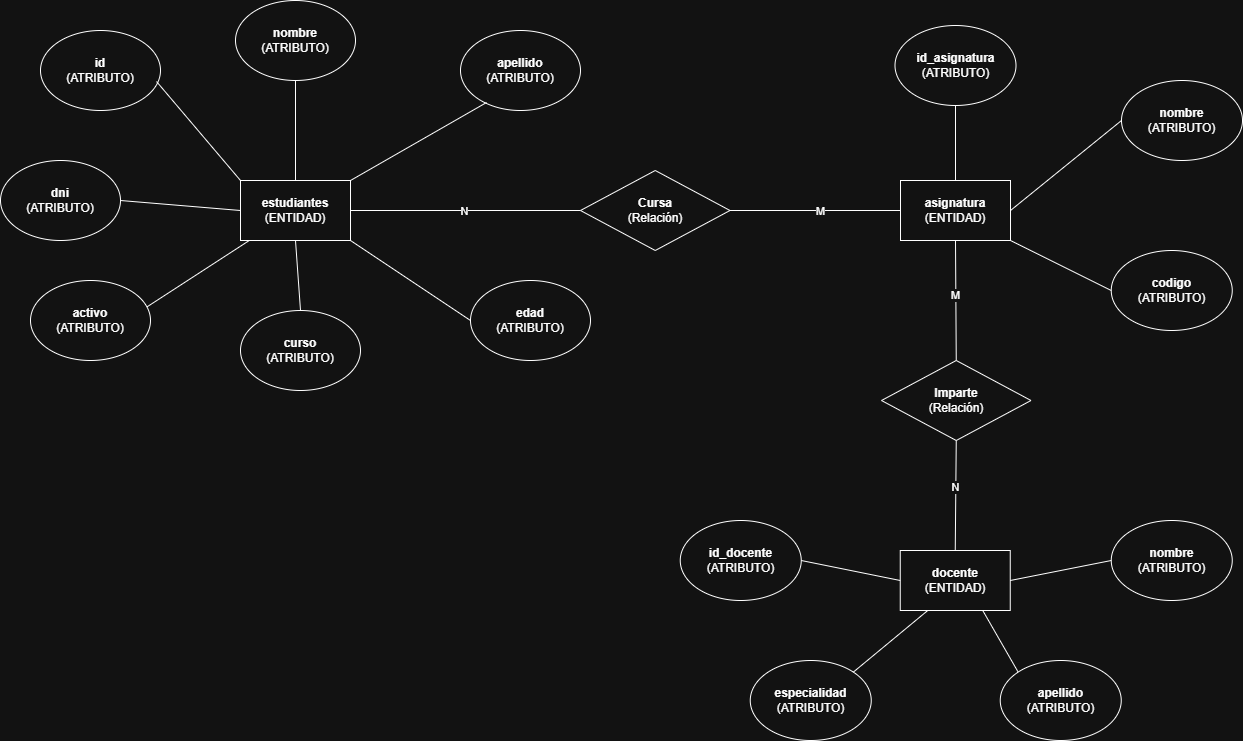

The diagram above was exported from draw.io. Its source (the exported page's mxGraphModel, read from the mxfile embedded in the PNG):
<mxGraphModel dx="1042" dy="535" grid="1" gridSize="10" guides="1" tooltips="1" connect="1" arrows="1" fold="1" page="0" pageScale="1" pageWidth="1169" pageHeight="827" math="0" shadow="0">
  <root>
    <mxCell id="0" />
    <mxCell id="1" parent="0" />
    <mxCell id="TjdtRjIE8eH7R_5Z9ngG-1" parent="1" style="rounded=0;whiteSpace=wrap;html=1;" value="" vertex="1">
      <mxGeometry height="60" width="110" x="360" y="300" as="geometry" />
    </mxCell>
    <mxCell id="TjdtRjIE8eH7R_5Z9ngG-2" parent="1" style="text;html=1;whiteSpace=wrap;strokeColor=none;fillColor=none;align=center;verticalAlign=middle;rounded=0;" value="&lt;div&gt;&lt;b&gt;estudiantes&lt;/b&gt;&lt;/div&gt;&lt;div&gt;(ENTIDAD)&lt;/div&gt;" vertex="1">
      <mxGeometry height="10" width="60" x="385" y="325" as="geometry" />
    </mxCell>
    <mxCell id="TjdtRjIE8eH7R_5Z9ngG-4" parent="1" style="ellipse;whiteSpace=wrap;html=1;" value="" vertex="1">
      <mxGeometry height="80" width="120" x="355" y="120" as="geometry" />
    </mxCell>
    <mxCell id="TjdtRjIE8eH7R_5Z9ngG-6" parent="1" style="text;html=1;whiteSpace=wrap;strokeColor=none;fillColor=none;align=center;verticalAlign=middle;rounded=0;" value="&lt;div&gt;&lt;b&gt;nombre&lt;/b&gt;&lt;/div&gt;&lt;div&gt;(ATRIBUTO)&lt;/div&gt;" vertex="1">
      <mxGeometry height="30" width="60" x="385" y="145" as="geometry" />
    </mxCell>
    <mxCell id="TjdtRjIE8eH7R_5Z9ngG-25" connectable="0" parent="1" style="group" value="" vertex="1">
      <mxGeometry height="80" width="120" x="620" y="175" as="geometry" />
    </mxCell>
    <mxCell id="TjdtRjIE8eH7R_5Z9ngG-28" connectable="0" parent="TjdtRjIE8eH7R_5Z9ngG-25" style="group" value="" vertex="1">
      <mxGeometry height="80" width="120" as="geometry" />
    </mxCell>
    <mxCell id="TjdtRjIE8eH7R_5Z9ngG-30" connectable="0" parent="TjdtRjIE8eH7R_5Z9ngG-28" style="group" value="" vertex="1">
      <mxGeometry height="80" width="120" x="-40" y="-25" as="geometry" />
    </mxCell>
    <mxCell id="TjdtRjIE8eH7R_5Z9ngG-19" parent="TjdtRjIE8eH7R_5Z9ngG-30" style="ellipse;whiteSpace=wrap;html=1;" value="" vertex="1">
      <mxGeometry height="80" width="120" as="geometry" />
    </mxCell>
    <mxCell id="TjdtRjIE8eH7R_5Z9ngG-20" parent="TjdtRjIE8eH7R_5Z9ngG-30" style="text;html=1;whiteSpace=wrap;strokeColor=none;fillColor=none;align=center;verticalAlign=middle;rounded=0;" value="&lt;div&gt;&lt;b&gt;apellido&lt;/b&gt;&lt;/div&gt;&lt;div&gt;(ATRIBUTO)&lt;/div&gt;" vertex="1">
      <mxGeometry height="30" width="60" x="30" y="25" as="geometry" />
    </mxCell>
    <mxCell id="TjdtRjIE8eH7R_5Z9ngG-26" connectable="0" parent="1" style="group" value="" vertex="1">
      <mxGeometry height="80" width="120" x="360" y="430" as="geometry" />
    </mxCell>
    <mxCell id="TjdtRjIE8eH7R_5Z9ngG-15" parent="TjdtRjIE8eH7R_5Z9ngG-26" style="ellipse;whiteSpace=wrap;html=1;" value="" vertex="1">
      <mxGeometry height="80" width="120" as="geometry" />
    </mxCell>
    <mxCell id="TjdtRjIE8eH7R_5Z9ngG-16" parent="TjdtRjIE8eH7R_5Z9ngG-26" style="text;html=1;whiteSpace=wrap;strokeColor=none;fillColor=none;align=center;verticalAlign=middle;rounded=0;" value="&lt;div&gt;&lt;b&gt;curso&lt;/b&gt;&lt;/div&gt;&lt;div&gt;(ATRIBUTO)&lt;/div&gt;" vertex="1">
      <mxGeometry height="30" width="60" x="30" y="25" as="geometry" />
    </mxCell>
    <mxCell id="TjdtRjIE8eH7R_5Z9ngG-29" connectable="0" parent="1" style="group" value="" vertex="1">
      <mxGeometry height="80" width="120" x="160" y="150" as="geometry" />
    </mxCell>
    <mxCell id="TjdtRjIE8eH7R_5Z9ngG-13" parent="TjdtRjIE8eH7R_5Z9ngG-29" style="ellipse;whiteSpace=wrap;html=1;" value="" vertex="1">
      <mxGeometry height="80" width="120" as="geometry" />
    </mxCell>
    <mxCell id="TjdtRjIE8eH7R_5Z9ngG-14" parent="TjdtRjIE8eH7R_5Z9ngG-29" style="text;html=1;whiteSpace=wrap;strokeColor=none;fillColor=none;align=center;verticalAlign=middle;rounded=0;" value="&lt;div&gt;&lt;b&gt;id&lt;/b&gt;&lt;/div&gt;&lt;div&gt;(ATRIBUTO)&lt;/div&gt;" vertex="1">
      <mxGeometry height="30" width="60" x="30" y="25" as="geometry" />
    </mxCell>
    <mxCell id="TjdtRjIE8eH7R_5Z9ngG-31" connectable="0" parent="1" style="group" value="" vertex="1">
      <mxGeometry height="80" width="120" x="590" y="400" as="geometry" />
    </mxCell>
    <mxCell id="TjdtRjIE8eH7R_5Z9ngG-17" parent="TjdtRjIE8eH7R_5Z9ngG-31" style="ellipse;whiteSpace=wrap;html=1;" value="" vertex="1">
      <mxGeometry height="80" width="120" as="geometry" />
    </mxCell>
    <mxCell id="TjdtRjIE8eH7R_5Z9ngG-18" parent="TjdtRjIE8eH7R_5Z9ngG-31" style="text;html=1;whiteSpace=wrap;strokeColor=none;fillColor=none;align=center;verticalAlign=middle;rounded=0;" value="&lt;div&gt;&lt;b&gt;edad&lt;/b&gt;&lt;/div&gt;&lt;div&gt;(ATRIBUTO)&lt;/div&gt;" vertex="1">
      <mxGeometry height="30" width="60" x="30" y="25" as="geometry" />
    </mxCell>
    <mxCell id="TjdtRjIE8eH7R_5Z9ngG-32" connectable="0" parent="1" style="group" value="" vertex="1">
      <mxGeometry height="80" width="120" x="120" y="280" as="geometry" />
    </mxCell>
    <mxCell id="TjdtRjIE8eH7R_5Z9ngG-7" parent="TjdtRjIE8eH7R_5Z9ngG-32" style="ellipse;whiteSpace=wrap;html=1;" value="" vertex="1">
      <mxGeometry height="80" width="120" as="geometry" />
    </mxCell>
    <mxCell id="TjdtRjIE8eH7R_5Z9ngG-8" parent="TjdtRjIE8eH7R_5Z9ngG-32" style="text;html=1;whiteSpace=wrap;strokeColor=none;fillColor=none;align=center;verticalAlign=middle;rounded=0;" value="&lt;div&gt;&lt;b&gt;dni&lt;/b&gt;&lt;/div&gt;&lt;div&gt;(ATRIBUTO)&lt;/div&gt;" vertex="1">
      <mxGeometry height="30" width="60" x="30" y="25" as="geometry" />
    </mxCell>
    <mxCell id="TjdtRjIE8eH7R_5Z9ngG-34" edge="1" parent="1" source="TjdtRjIE8eH7R_5Z9ngG-1" style="endArrow=none;html=1;rounded=0;entryX=1;entryY=0.5;entryDx=0;entryDy=0;exitX=0;exitY=0.5;exitDx=0;exitDy=0;" target="TjdtRjIE8eH7R_5Z9ngG-7" value="">
      <mxGeometry height="50" relative="1" width="50" as="geometry">
        <mxPoint x="390" y="350" as="sourcePoint" />
        <mxPoint x="440" y="300" as="targetPoint" />
      </mxGeometry>
    </mxCell>
    <mxCell id="TjdtRjIE8eH7R_5Z9ngG-35" edge="1" parent="1" source="TjdtRjIE8eH7R_5Z9ngG-1" style="endArrow=none;html=1;rounded=0;entryX=0.967;entryY=0.638;entryDx=0;entryDy=0;entryPerimeter=0;exitX=0;exitY=0;exitDx=0;exitDy=0;" target="TjdtRjIE8eH7R_5Z9ngG-13" value="">
      <mxGeometry height="50" relative="1" width="50" as="geometry">
        <mxPoint x="390" y="350" as="sourcePoint" />
        <mxPoint x="440" y="300" as="targetPoint" />
      </mxGeometry>
    </mxCell>
    <mxCell id="TjdtRjIE8eH7R_5Z9ngG-36" edge="1" parent="1" source="TjdtRjIE8eH7R_5Z9ngG-1" style="endArrow=none;html=1;rounded=0;entryX=0.5;entryY=1;entryDx=0;entryDy=0;exitX=0.5;exitY=0;exitDx=0;exitDy=0;" target="TjdtRjIE8eH7R_5Z9ngG-4" value="">
      <mxGeometry height="50" relative="1" width="50" as="geometry">
        <mxPoint x="390" y="350" as="sourcePoint" />
        <mxPoint x="440" y="300" as="targetPoint" />
      </mxGeometry>
    </mxCell>
    <mxCell id="TjdtRjIE8eH7R_5Z9ngG-37" edge="1" parent="1" source="TjdtRjIE8eH7R_5Z9ngG-1" style="endArrow=none;html=1;rounded=0;entryX=0.217;entryY=0.9;entryDx=0;entryDy=0;entryPerimeter=0;exitX=1;exitY=0;exitDx=0;exitDy=0;" target="TjdtRjIE8eH7R_5Z9ngG-19" value="">
      <mxGeometry height="50" relative="1" width="50" as="geometry">
        <mxPoint x="390" y="350" as="sourcePoint" />
        <mxPoint x="440" y="300" as="targetPoint" />
      </mxGeometry>
    </mxCell>
    <mxCell id="TjdtRjIE8eH7R_5Z9ngG-39" edge="1" parent="1" source="TjdtRjIE8eH7R_5Z9ngG-1" style="endArrow=none;html=1;rounded=0;entryX=0;entryY=0.5;entryDx=0;entryDy=0;exitX=1;exitY=1;exitDx=0;exitDy=0;" target="TjdtRjIE8eH7R_5Z9ngG-17" value="">
      <mxGeometry height="50" relative="1" width="50" as="geometry">
        <mxPoint x="390" y="350" as="sourcePoint" />
        <mxPoint x="440" y="300" as="targetPoint" />
      </mxGeometry>
    </mxCell>
    <mxCell id="TjdtRjIE8eH7R_5Z9ngG-40" edge="1" parent="1" source="TjdtRjIE8eH7R_5Z9ngG-15" style="endArrow=none;html=1;rounded=0;entryX=0.5;entryY=1;entryDx=0;entryDy=0;exitX=0.5;exitY=0;exitDx=0;exitDy=0;" target="TjdtRjIE8eH7R_5Z9ngG-1" value="">
      <mxGeometry height="50" relative="1" width="50" as="geometry">
        <mxPoint x="450" y="420" as="sourcePoint" />
        <mxPoint x="440" y="300" as="targetPoint" />
      </mxGeometry>
    </mxCell>
    <mxCell id="TjdtRjIE8eH7R_5Z9ngG-44" edge="1" parent="1" source="TjdtRjIE8eH7R_5Z9ngG-46" style="endArrow=none;html=1;rounded=0;exitX=0.95;exitY=0.35;exitDx=0;exitDy=0;exitPerimeter=0;" target="TjdtRjIE8eH7R_5Z9ngG-1" value="">
      <mxGeometry height="50" relative="1" width="50" as="geometry">
        <mxPoint x="230" y="440" as="sourcePoint" />
        <mxPoint x="440" y="300" as="targetPoint" />
      </mxGeometry>
    </mxCell>
    <mxCell id="TjdtRjIE8eH7R_5Z9ngG-45" connectable="0" parent="1" style="group" value="" vertex="1">
      <mxGeometry height="80" width="120" x="150" y="400" as="geometry" />
    </mxCell>
    <mxCell id="TjdtRjIE8eH7R_5Z9ngG-46" parent="TjdtRjIE8eH7R_5Z9ngG-45" style="ellipse;whiteSpace=wrap;html=1;" value="" vertex="1">
      <mxGeometry height="80" width="120" as="geometry" />
    </mxCell>
    <mxCell id="TjdtRjIE8eH7R_5Z9ngG-47" parent="TjdtRjIE8eH7R_5Z9ngG-45" style="text;html=1;whiteSpace=wrap;strokeColor=none;fillColor=none;align=center;verticalAlign=middle;rounded=0;" value="&lt;div&gt;&lt;b&gt;activo&lt;/b&gt;&lt;/div&gt;&lt;div&gt;(ATRIBUTO)&lt;/div&gt;" vertex="1">
      <mxGeometry height="30" width="60" x="30" y="25" as="geometry" />
    </mxCell>
    <mxCell id="TjdtRjIE8eH7R_5Z9ngG-53" parent="1" style="rounded=0;whiteSpace=wrap;html=1;" value="" vertex="1">
      <mxGeometry height="60" width="110" x="1020" y="300" as="geometry" />
    </mxCell>
    <mxCell id="TjdtRjIE8eH7R_5Z9ngG-54" parent="1" style="text;html=1;whiteSpace=wrap;strokeColor=none;fillColor=none;align=center;verticalAlign=middle;rounded=0;" value="&lt;div&gt;&lt;b&gt;asignatura&lt;/b&gt;&lt;/div&gt;&lt;div&gt;(ENTIDAD)&lt;/div&gt;" vertex="1">
      <mxGeometry height="10" width="60" x="1045" y="325" as="geometry" />
    </mxCell>
    <mxCell id="TjdtRjIE8eH7R_5Z9ngG-55" parent="1" style="ellipse;whiteSpace=wrap;html=1;" value="&lt;div&gt;&lt;b&gt;nombre&lt;/b&gt;&lt;/div&gt;&lt;div&gt;(ATRIBUTO)&lt;/div&gt;" vertex="1">
      <mxGeometry height="80" width="121" x="1241" y="200" as="geometry" />
    </mxCell>
    <mxCell id="TjdtRjIE8eH7R_5Z9ngG-56" parent="1" style="ellipse;whiteSpace=wrap;html=1;" value="&lt;div&gt;&lt;b&gt;codigo&lt;/b&gt;&lt;/div&gt;&lt;div&gt;(ATRIBUTO)&lt;/div&gt;" vertex="1">
      <mxGeometry height="80" width="121" x="1230.75" y="370" as="geometry" />
    </mxCell>
    <mxCell id="TjdtRjIE8eH7R_5Z9ngG-57" parent="1" style="ellipse;whiteSpace=wrap;html=1;" value="&lt;div&gt;&lt;b&gt;id_asignatura&lt;/b&gt;&lt;/div&gt;&lt;div&gt;(ATRIBUTO)&lt;/div&gt;" vertex="1">
      <mxGeometry height="80" width="121" x="1014.5" y="145" as="geometry" />
    </mxCell>
    <mxCell id="TjdtRjIE8eH7R_5Z9ngG-58" parent="1" style="rounded=0;whiteSpace=wrap;html=1;" value="" vertex="1">
      <mxGeometry height="60" width="110" x="1019.75" y="670" as="geometry" />
    </mxCell>
    <mxCell id="TjdtRjIE8eH7R_5Z9ngG-59" parent="1" style="text;html=1;whiteSpace=wrap;strokeColor=none;fillColor=none;align=center;verticalAlign=middle;rounded=0;" value="&lt;div&gt;&lt;b&gt;docente&lt;/b&gt;&lt;/div&gt;&lt;div&gt;(ENTIDAD)&lt;/div&gt;" vertex="1">
      <mxGeometry height="10" width="60" x="1044.75" y="695" as="geometry" />
    </mxCell>
    <mxCell id="TjdtRjIE8eH7R_5Z9ngG-60" parent="1" style="ellipse;whiteSpace=wrap;html=1;" value="&lt;div&gt;&lt;b&gt;nombre&lt;/b&gt;&lt;/div&gt;&lt;div&gt;(ATRIBUTO)&lt;/div&gt;" vertex="1">
      <mxGeometry height="80" width="121" x="1230.75" y="640" as="geometry" />
    </mxCell>
    <mxCell id="TjdtRjIE8eH7R_5Z9ngG-61" parent="1" style="ellipse;whiteSpace=wrap;html=1;" value="&lt;div&gt;&lt;b&gt;especialidad&lt;/b&gt;&lt;/div&gt;&lt;div&gt;(ATRIBUTO)&lt;/div&gt;" vertex="1">
      <mxGeometry height="80" width="121" x="869.75" y="780" as="geometry" />
    </mxCell>
    <mxCell id="TjdtRjIE8eH7R_5Z9ngG-62" parent="1" style="ellipse;whiteSpace=wrap;html=1;" value="&lt;div&gt;&lt;b&gt;id_docente&lt;/b&gt;&lt;/div&gt;&lt;div&gt;(ATRIBUTO)&lt;/div&gt;" vertex="1">
      <mxGeometry height="80" width="121" x="799.75" y="640" as="geometry" />
    </mxCell>
    <mxCell id="TjdtRjIE8eH7R_5Z9ngG-68" parent="1" style="ellipse;whiteSpace=wrap;html=1;" value="&lt;div&gt;&lt;b&gt;apellido&lt;/b&gt;&lt;/div&gt;&lt;div&gt;(ATRIBUTO)&lt;/div&gt;" vertex="1">
      <mxGeometry height="80" width="121" x="1119.75" y="780" as="geometry" />
    </mxCell>
    <mxCell id="TjdtRjIE8eH7R_5Z9ngG-70" edge="1" parent="1" source="TjdtRjIE8eH7R_5Z9ngG-58" style="endArrow=none;html=1;rounded=0;exitX=1;exitY=0.5;exitDx=0;exitDy=0;entryX=0;entryY=0.5;entryDx=0;entryDy=0;" target="TjdtRjIE8eH7R_5Z9ngG-60" value="">
      <mxGeometry height="50" relative="1" width="50" as="geometry">
        <mxPoint x="1139.75" y="750" as="sourcePoint" />
        <mxPoint x="1189.75" y="700" as="targetPoint" />
      </mxGeometry>
    </mxCell>
    <mxCell id="TjdtRjIE8eH7R_5Z9ngG-72" edge="1" parent="1" source="TjdtRjIE8eH7R_5Z9ngG-58" style="endArrow=none;html=1;rounded=0;exitX=0.75;exitY=1;exitDx=0;exitDy=0;entryX=0;entryY=0;entryDx=0;entryDy=0;" target="TjdtRjIE8eH7R_5Z9ngG-68" value="">
      <mxGeometry height="50" relative="1" width="50" as="geometry">
        <mxPoint x="1139.75" y="750" as="sourcePoint" />
        <mxPoint x="1189.75" y="700" as="targetPoint" />
      </mxGeometry>
    </mxCell>
    <mxCell id="TjdtRjIE8eH7R_5Z9ngG-73" edge="1" parent="1" source="TjdtRjIE8eH7R_5Z9ngG-61" style="endArrow=none;html=1;rounded=0;exitX=1;exitY=0;exitDx=0;exitDy=0;entryX=0.25;entryY=1;entryDx=0;entryDy=0;" target="TjdtRjIE8eH7R_5Z9ngG-58" value="">
      <mxGeometry height="50" relative="1" width="50" as="geometry">
        <mxPoint x="1139.75" y="750" as="sourcePoint" />
        <mxPoint x="1189.75" y="700" as="targetPoint" />
      </mxGeometry>
    </mxCell>
    <mxCell id="TjdtRjIE8eH7R_5Z9ngG-74" edge="1" parent="1" source="TjdtRjIE8eH7R_5Z9ngG-62" style="endArrow=none;html=1;rounded=0;exitX=1;exitY=0.5;exitDx=0;exitDy=0;entryX=0;entryY=0.5;entryDx=0;entryDy=0;" target="TjdtRjIE8eH7R_5Z9ngG-58" value="">
      <mxGeometry height="50" relative="1" width="50" as="geometry">
        <mxPoint x="917.75" y="720" as="sourcePoint" />
        <mxPoint x="1034.75" y="670" as="targetPoint" />
      </mxGeometry>
    </mxCell>
    <mxCell id="TjdtRjIE8eH7R_5Z9ngG-77" edge="1" parent="1" source="TjdtRjIE8eH7R_5Z9ngG-53" style="endArrow=none;html=1;rounded=0;entryX=0.5;entryY=1;entryDx=0;entryDy=0;exitX=0.5;exitY=0;exitDx=0;exitDy=0;" target="TjdtRjIE8eH7R_5Z9ngG-57" value="">
      <mxGeometry height="50" relative="1" width="50" as="geometry">
        <mxPoint x="1040" y="580" as="sourcePoint" />
        <mxPoint x="1090" y="530" as="targetPoint" />
      </mxGeometry>
    </mxCell>
    <mxCell id="TjdtRjIE8eH7R_5Z9ngG-78" edge="1" parent="1" source="TjdtRjIE8eH7R_5Z9ngG-53" style="endArrow=none;html=1;rounded=0;entryX=0;entryY=0.5;entryDx=0;entryDy=0;exitX=1;exitY=1;exitDx=0;exitDy=0;" target="TjdtRjIE8eH7R_5Z9ngG-56" value="">
      <mxGeometry height="50" relative="1" width="50" as="geometry">
        <mxPoint x="1070" y="295" as="sourcePoint" />
        <mxPoint x="1070" y="220" as="targetPoint" />
      </mxGeometry>
    </mxCell>
    <mxCell id="TjdtRjIE8eH7R_5Z9ngG-79" edge="1" parent="1" source="TjdtRjIE8eH7R_5Z9ngG-55" style="endArrow=none;html=1;rounded=0;entryX=1;entryY=0.5;entryDx=0;entryDy=0;exitX=0;exitY=0.5;exitDx=0;exitDy=0;" target="TjdtRjIE8eH7R_5Z9ngG-53" value="">
      <mxGeometry height="50" relative="1" width="50" as="geometry">
        <mxPoint x="1040" y="475" as="sourcePoint" />
        <mxPoint x="1040" y="400" as="targetPoint" />
      </mxGeometry>
    </mxCell>
    <mxCell id="TjdtRjIE8eH7R_5Z9ngG-80" edge="1" parent="1" source="TjdtRjIE8eH7R_5Z9ngG-75" style="endArrow=none;html=1;rounded=0;entryX=0.5;entryY=1;entryDx=0;entryDy=0;exitX=0.5;exitY=0;exitDx=0;exitDy=0;" target="TjdtRjIE8eH7R_5Z9ngG-53" value="">
      <mxGeometry height="50" relative="1" width="50" as="geometry">
        <mxPoint x="1090" y="475" as="sourcePoint" />
        <mxPoint x="1090" y="400" as="targetPoint" />
      </mxGeometry>
    </mxCell>
    <mxCell id="TjdtRjIE8eH7R_5Z9ngG-97" connectable="0" parent="TjdtRjIE8eH7R_5Z9ngG-80" style="edgeLabel;html=1;align=center;verticalAlign=middle;resizable=0;points=[];" value="M" vertex="1">
      <mxGeometry relative="1" x="0.1001" y="1" as="geometry">
        <mxPoint as="offset" />
      </mxGeometry>
    </mxCell>
    <mxCell id="TjdtRjIE8eH7R_5Z9ngG-84" connectable="0" parent="1" style="group" value="" vertex="1">
      <mxGeometry height="80" width="149.5" x="1001" y="480" as="geometry" />
    </mxCell>
    <mxCell id="TjdtRjIE8eH7R_5Z9ngG-75" parent="TjdtRjIE8eH7R_5Z9ngG-84" style="rhombus;whiteSpace=wrap;html=1;" value="" vertex="1">
      <mxGeometry height="80" width="149.5" as="geometry" />
    </mxCell>
    <mxCell id="TjdtRjIE8eH7R_5Z9ngG-76" parent="TjdtRjIE8eH7R_5Z9ngG-84" style="text;html=1;whiteSpace=wrap;strokeColor=none;fillColor=none;align=center;verticalAlign=middle;rounded=0;" value="&lt;div&gt;&lt;b&gt;Imparte&lt;/b&gt;&lt;/div&gt;(Relación)" vertex="1">
      <mxGeometry height="30" width="60" x="44.75" y="25" as="geometry" />
    </mxCell>
    <mxCell id="TjdtRjIE8eH7R_5Z9ngG-85" connectable="0" parent="1" style="group" value="" vertex="1">
      <mxGeometry height="80" width="149.5" x="700" y="290" as="geometry" />
    </mxCell>
    <mxCell id="TjdtRjIE8eH7R_5Z9ngG-86" parent="TjdtRjIE8eH7R_5Z9ngG-85" style="rhombus;whiteSpace=wrap;html=1;" value="" vertex="1">
      <mxGeometry height="80" width="149.5" as="geometry" />
    </mxCell>
    <mxCell id="TjdtRjIE8eH7R_5Z9ngG-87" parent="TjdtRjIE8eH7R_5Z9ngG-85" style="text;html=1;whiteSpace=wrap;strokeColor=none;fillColor=none;align=center;verticalAlign=middle;rounded=0;" value="&lt;div&gt;&lt;b&gt;Cursa&lt;/b&gt;&lt;/div&gt;(Relación)" vertex="1">
      <mxGeometry height="30" width="60" x="44.75" y="25" as="geometry" />
    </mxCell>
    <mxCell id="TjdtRjIE8eH7R_5Z9ngG-88" edge="1" parent="1" source="TjdtRjIE8eH7R_5Z9ngG-53" style="endArrow=none;html=1;rounded=0;entryX=1;entryY=0.5;entryDx=0;entryDy=0;exitX=0;exitY=0.5;exitDx=0;exitDy=0;" target="TjdtRjIE8eH7R_5Z9ngG-86" value="">
      <mxGeometry height="50" relative="1" width="50" as="geometry">
        <mxPoint x="1270" y="320" as="sourcePoint" />
        <mxPoint x="1320" y="270" as="targetPoint" />
      </mxGeometry>
    </mxCell>
    <mxCell id="TjdtRjIE8eH7R_5Z9ngG-96" connectable="0" parent="TjdtRjIE8eH7R_5Z9ngG-88" style="edgeLabel;html=1;align=center;verticalAlign=middle;resizable=0;points=[];" value="M" vertex="1">
      <mxGeometry relative="1" x="-0.0465" as="geometry">
        <mxPoint as="offset" />
      </mxGeometry>
    </mxCell>
    <mxCell id="TjdtRjIE8eH7R_5Z9ngG-89" edge="1" parent="1" source="TjdtRjIE8eH7R_5Z9ngG-86" style="endArrow=none;html=1;rounded=0;entryX=1;entryY=0.5;entryDx=0;entryDy=0;exitX=0;exitY=0.5;exitDx=0;exitDy=0;" target="TjdtRjIE8eH7R_5Z9ngG-1" value="">
      <mxGeometry height="50" relative="1" width="50" as="geometry">
        <mxPoint x="700" y="340" as="sourcePoint" />
        <mxPoint x="510" y="329.17" as="targetPoint" />
      </mxGeometry>
    </mxCell>
    <mxCell id="TjdtRjIE8eH7R_5Z9ngG-95" connectable="0" parent="TjdtRjIE8eH7R_5Z9ngG-89" style="edgeLabel;html=1;align=center;verticalAlign=middle;resizable=0;points=[];" value="N" vertex="1">
      <mxGeometry relative="1" x="0.0174" as="geometry">
        <mxPoint as="offset" />
      </mxGeometry>
    </mxCell>
    <mxCell id="TjdtRjIE8eH7R_5Z9ngG-90" edge="1" parent="1" source="TjdtRjIE8eH7R_5Z9ngG-58" style="endArrow=none;html=1;rounded=0;entryX=0.5;entryY=1;entryDx=0;entryDy=0;exitX=0.5;exitY=0;exitDx=0;exitDy=0;" target="TjdtRjIE8eH7R_5Z9ngG-75" value="">
      <mxGeometry height="50" relative="1" width="50" as="geometry">
        <mxPoint x="1220" y="610" as="sourcePoint" />
        <mxPoint x="1050" y="610" as="targetPoint" />
      </mxGeometry>
    </mxCell>
    <mxCell id="TjdtRjIE8eH7R_5Z9ngG-98" connectable="0" parent="TjdtRjIE8eH7R_5Z9ngG-90" style="edgeLabel;html=1;align=center;verticalAlign=middle;resizable=0;points=[];" value="N" vertex="1">
      <mxGeometry relative="1" x="0.1479" y="1" as="geometry">
        <mxPoint as="offset" />
      </mxGeometry>
    </mxCell>
  </root>
</mxGraphModel>